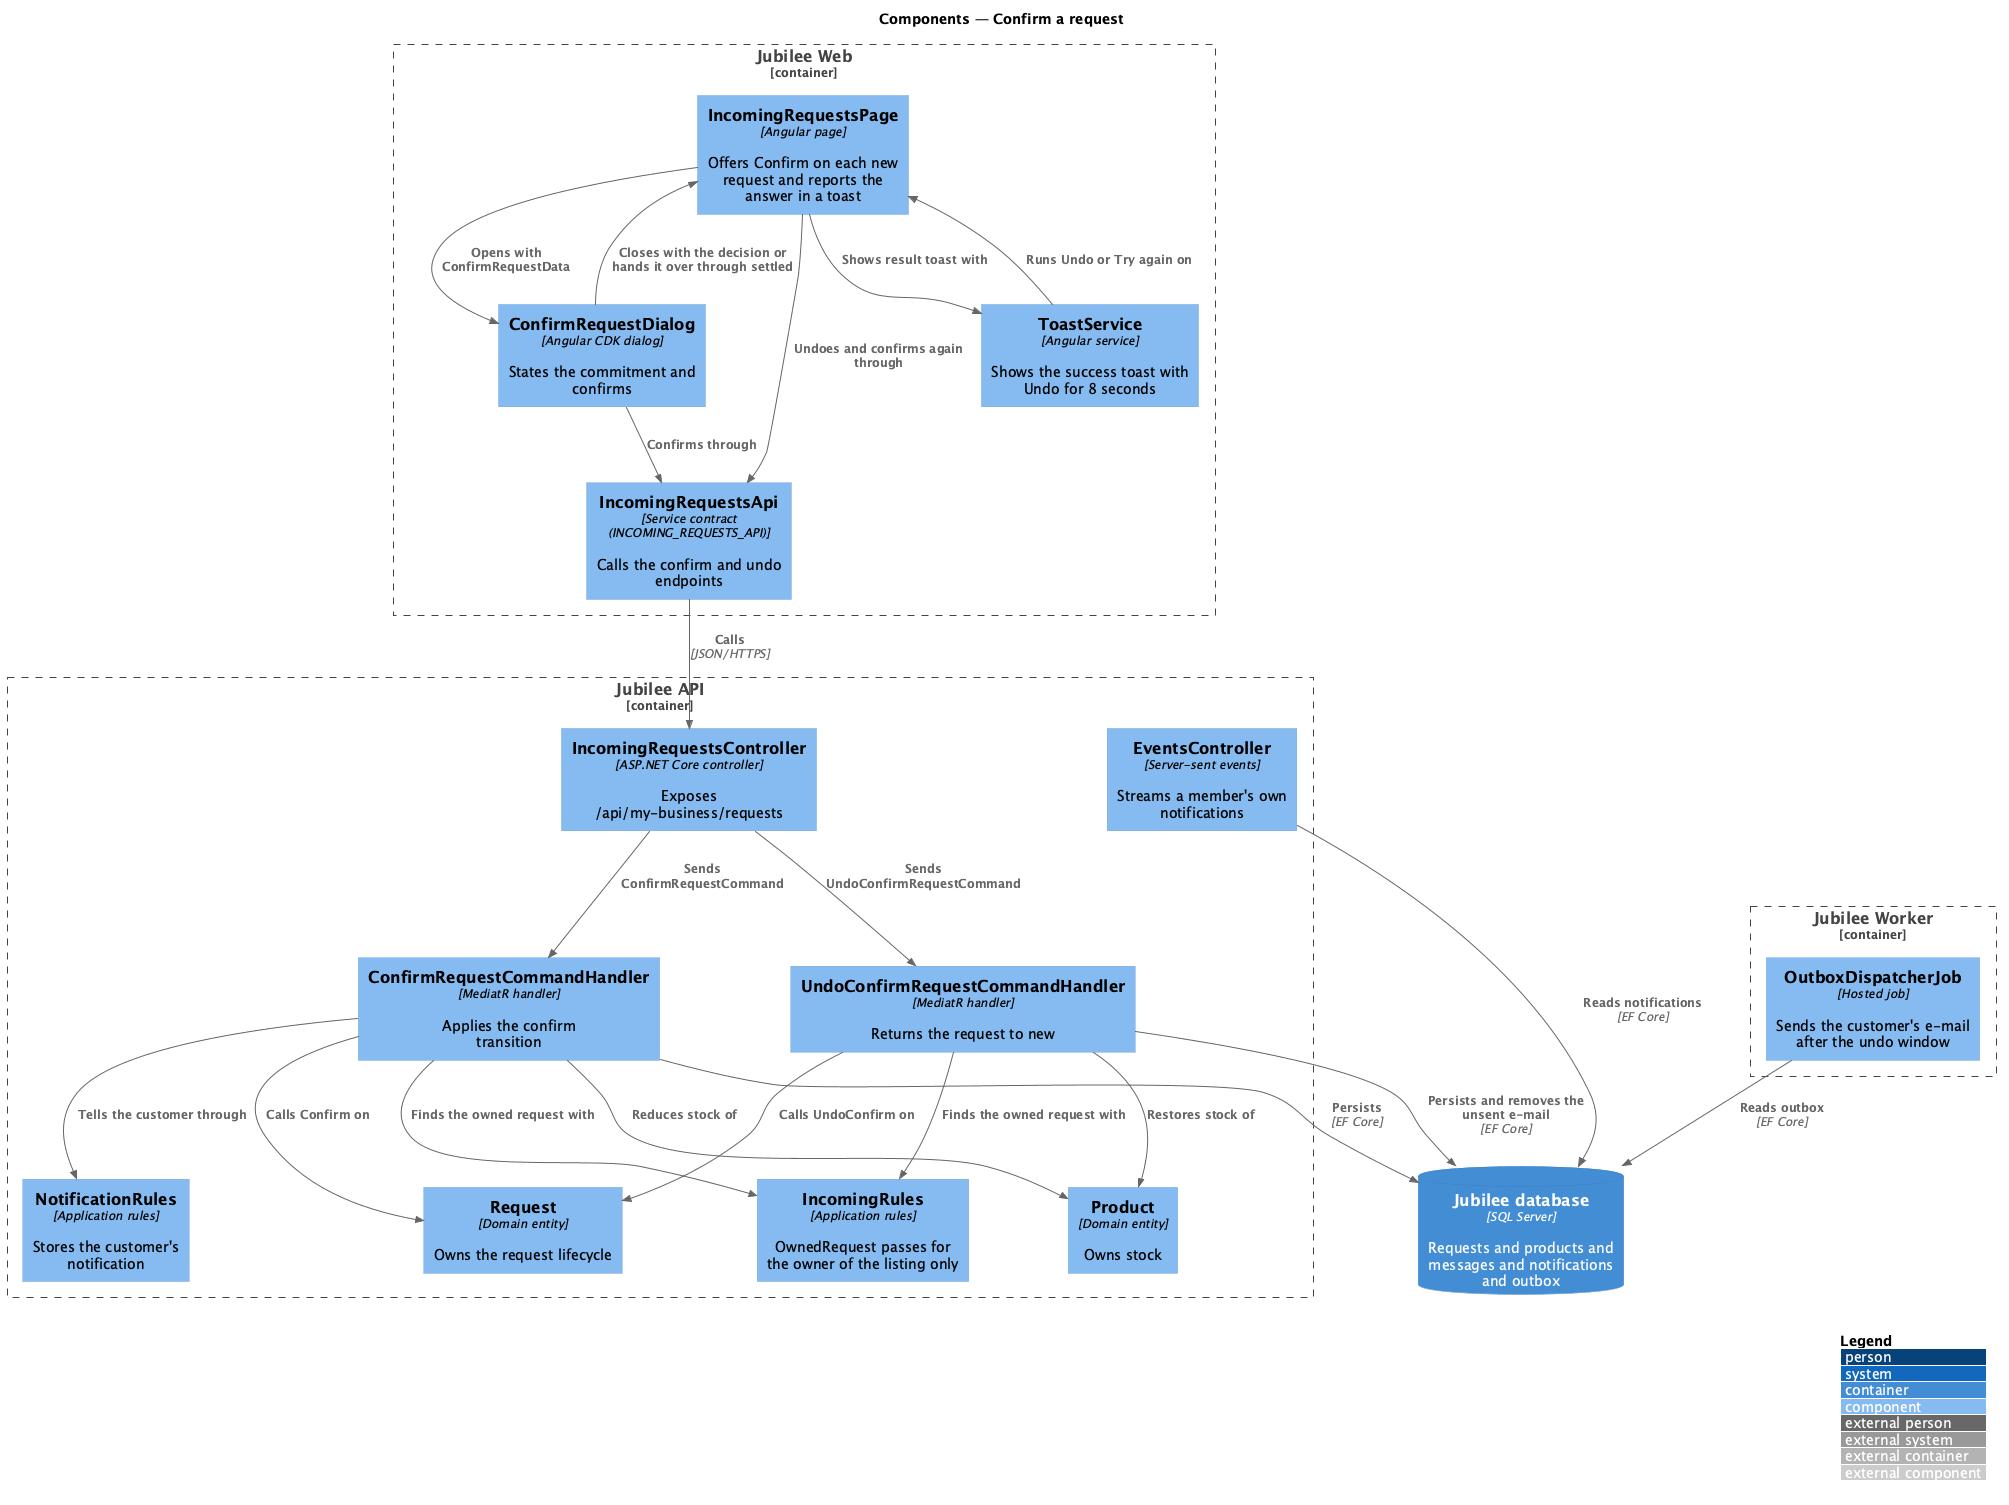

The diagram above was rendered by PlantUML. Its source (embedded in the PNG):
@startuml
!include <C4/C4_Component>
LAYOUT_WITH_LEGEND()
title Components — Confirm a request

Container_Boundary(web, "Jubilee Web") {
  Component(page, "IncomingRequestsPage", "Angular page", "Offers Confirm on each new request and reports the answer in a toast")
  Component(dialog, "ConfirmRequestDialog", "Angular CDK dialog", "States the commitment and confirms")
  Component(toast, "ToastService", "Angular service", "Shows the success toast with Undo for 8 seconds")
  Component(client, "IncomingRequestsApi", "Service contract (INCOMING_REQUESTS_API)", "Calls the confirm and undo endpoints")
}
Container_Boundary(api, "Jubilee API") {
  Component(ctrl, "IncomingRequestsController", "ASP.NET Core controller", "Exposes /api/my-business/requests")
  Component(rules, "IncomingRules", "Application rules", "OwnedRequest passes for the owner of the listing only")
  Component(confirm, "ConfirmRequestCommandHandler", "MediatR handler", "Applies the confirm transition")
  Component(undo, "UndoConfirmRequestCommandHandler", "MediatR handler", "Returns the request to new")
  Component(entity, "Request", "Domain entity", "Owns the request lifecycle")
  Component(product, "Product", "Domain entity", "Owns stock")
  Component(tell, "NotificationRules", "Application rules", "Stores the customer's notification")
  Component(events, "EventsController", "Server-sent events", "Streams a member's own notifications")
}
Container_Boundary(worker, "Jubilee Worker") {
  Component(outbox, "OutboxDispatcherJob", "Hosted job", "Sends the customer's e-mail after the undo window")
}
ContainerDb(db, "Jubilee database", "SQL Server", "Requests and products and messages and notifications and outbox")

Rel(page, dialog, "Opens with ConfirmRequestData")
Rel(dialog, client, "Confirms through")
Rel(dialog, page, "Closes with the decision or hands it over through settled")
Rel(page, toast, "Shows result toast with")
Rel(toast, page, "Runs Undo or Try again on")
Rel(page, client, "Undoes and confirms again through")
Rel(client, ctrl, "Calls", "JSON/HTTPS")
Rel(ctrl, confirm, "Sends ConfirmRequestCommand")
Rel(ctrl, undo, "Sends UndoConfirmRequestCommand")
Rel(confirm, rules, "Finds the owned request with")
Rel(undo, rules, "Finds the owned request with")
Rel(confirm, entity, "Calls Confirm on")
Rel(confirm, product, "Reduces stock of")
Rel(confirm, tell, "Tells the customer through")
Rel(undo, entity, "Calls UndoConfirm on")
Rel(undo, product, "Restores stock of")
Rel(confirm, db, "Persists", "EF Core")
Rel(undo, db, "Persists and removes the unsent e-mail", "EF Core")
Rel(events, db, "Reads notifications", "EF Core")
Rel(outbox, db, "Reads outbox", "EF Core")
@enduml